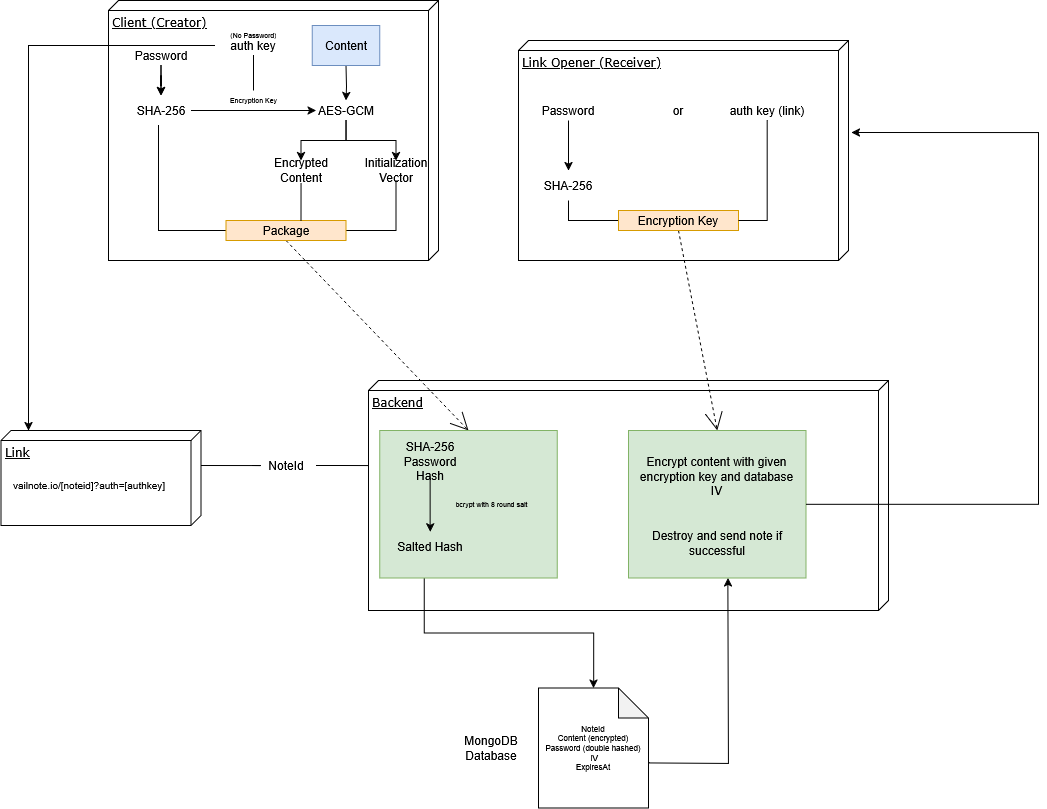

The diagram above was exported from draw.io. Its source (the exported page's mxGraphModel, read from the mxfile embedded in the PNG):
<mxGraphModel dx="1678" dy="916" grid="1" gridSize="10" guides="1" tooltips="1" connect="1" arrows="1" fold="1" page="1" pageScale="1" pageWidth="1100" pageHeight="850" background="none" math="0" shadow="0">
  <root>
    <mxCell id="0" />
    <mxCell id="1" parent="0" />
    <mxCell id="39150e848f15840c-1" value="Client (Creator)" style="verticalAlign=top;align=left;spacingTop=8;spacingLeft=2;spacingRight=12;shape=cube;size=10;direction=south;fontStyle=4;html=1;rounded=0;shadow=0;comic=0;labelBackgroundColor=none;strokeWidth=1;fontFamily=Verdana;fontSize=12" parent="1" vertex="1">
      <mxGeometry x="120" y="30" width="330" height="260" as="geometry" />
    </mxCell>
    <mxCell id="39150e848f15840c-2" value="Link Opener (Receiver)" style="verticalAlign=top;align=left;spacingTop=8;spacingLeft=2;spacingRight=12;shape=cube;size=10;direction=south;fontStyle=4;html=1;rounded=0;shadow=0;comic=0;labelBackgroundColor=none;strokeWidth=1;fontFamily=Verdana;fontSize=12" parent="1" vertex="1">
      <mxGeometry x="530" y="70" width="330" height="220" as="geometry" />
    </mxCell>
    <mxCell id="39150e848f15840c-3" value="Backend" style="verticalAlign=top;align=left;spacingTop=8;spacingLeft=2;spacingRight=12;shape=cube;size=10;direction=south;fontStyle=4;html=1;rounded=0;shadow=0;comic=0;labelBackgroundColor=none;strokeWidth=1;fontFamily=Verdana;fontSize=12" parent="1" vertex="1">
      <mxGeometry x="380" y="410" width="520" height="230" as="geometry" />
    </mxCell>
    <mxCell id="AW0jx4Vi5r5fAiYop6D8-42" style="edgeStyle=orthogonalEdgeStyle;rounded=0;orthogonalLoop=1;jettySize=auto;html=1;exitX=0.25;exitY=1;exitDx=0;exitDy=0;" edge="1" parent="1" source="AW0jx4Vi5r5fAiYop6D8-70" target="AW0jx4Vi5r5fAiYop6D8-41">
      <mxGeometry relative="1" as="geometry">
        <mxPoint x="510.0344827586207" y="520" as="sourcePoint" />
      </mxGeometry>
    </mxCell>
    <mxCell id="39150e848f15840c-11" style="edgeStyle=none;rounded=0;html=1;dashed=1;labelBackgroundColor=none;startArrow=none;startFill=0;startSize=8;endArrow=open;endFill=0;endSize=16;fontFamily=Verdana;fontSize=12;exitX=0.5;exitY=1;exitDx=0;exitDy=0;entryX=0.5;entryY=0;entryDx=0;entryDy=0;" parent="1" source="AW0jx4Vi5r5fAiYop6D8-28" target="AW0jx4Vi5r5fAiYop6D8-70" edge="1">
      <mxGeometry relative="1" as="geometry">
        <mxPoint x="459.78939363424513" y="441.13" as="sourcePoint" />
        <mxPoint x="481.02272727272725" y="459.9999999999999" as="targetPoint" />
        <Array as="points" />
      </mxGeometry>
    </mxCell>
    <mxCell id="39150e848f15840c-12" style="edgeStyle=none;rounded=0;html=1;dashed=1;labelBackgroundColor=none;startArrow=none;startFill=0;startSize=8;endArrow=open;endFill=0;endSize=16;fontFamily=Verdana;fontSize=12;exitX=0.5;exitY=1;exitDx=0;exitDy=0;entryX=0.5;entryY=0;entryDx=0;entryDy=0;" parent="1" source="AW0jx4Vi5r5fAiYop6D8-65" target="AW0jx4Vi5r5fAiYop6D8-76" edge="1">
      <mxGeometry relative="1" as="geometry">
        <mxPoint x="625.4586650519518" y="248.909336501133" as="targetPoint" />
      </mxGeometry>
    </mxCell>
    <mxCell id="AW0jx4Vi5r5fAiYop6D8-14" style="edgeStyle=orthogonalEdgeStyle;rounded=0;orthogonalLoop=1;jettySize=auto;html=1;" edge="1" parent="1" source="AW0jx4Vi5r5fAiYop6D8-7" target="AW0jx4Vi5r5fAiYop6D8-11">
      <mxGeometry relative="1" as="geometry" />
    </mxCell>
    <mxCell id="AW0jx4Vi5r5fAiYop6D8-24" style="edgeStyle=orthogonalEdgeStyle;rounded=0;orthogonalLoop=1;jettySize=auto;html=1;entryX=0;entryY=0.5;entryDx=0;entryDy=0;endArrow=none;startFill=0;" edge="1" parent="1" source="AW0jx4Vi5r5fAiYop6D8-7" target="AW0jx4Vi5r5fAiYop6D8-28">
      <mxGeometry relative="1" as="geometry">
        <mxPoint x="172.51999999999998" y="190" as="targetPoint" />
        <Array as="points">
          <mxPoint x="170" y="260" />
        </Array>
      </mxGeometry>
    </mxCell>
    <mxCell id="AW0jx4Vi5r5fAiYop6D8-7" value="SHA-256" style="text;html=1;align=center;verticalAlign=middle;whiteSpace=wrap;rounded=0;" vertex="1" parent="1">
      <mxGeometry x="142.5" y="125" width="60" height="30" as="geometry" />
    </mxCell>
    <mxCell id="AW0jx4Vi5r5fAiYop6D8-8" value="Encryption Key" style="text;html=1;align=center;verticalAlign=middle;whiteSpace=wrap;rounded=0;fontSize=7;" vertex="1" parent="1">
      <mxGeometry x="212.5" y="120" width="105" height="20" as="geometry" />
    </mxCell>
    <mxCell id="AW0jx4Vi5r5fAiYop6D8-23" style="edgeStyle=orthogonalEdgeStyle;rounded=0;orthogonalLoop=1;jettySize=auto;html=1;" edge="1" parent="1" source="AW0jx4Vi5r5fAiYop6D8-10" target="AW0jx4Vi5r5fAiYop6D8-7">
      <mxGeometry relative="1" as="geometry" />
    </mxCell>
    <mxCell id="AW0jx4Vi5r5fAiYop6D8-25" style="edgeStyle=orthogonalEdgeStyle;rounded=0;orthogonalLoop=1;jettySize=auto;html=1;entryX=0.5;entryY=0;entryDx=0;entryDy=0;" edge="1" parent="1" source="AW0jx4Vi5r5fAiYop6D8-10" target="AW0jx4Vi5r5fAiYop6D8-7">
      <mxGeometry relative="1" as="geometry" />
    </mxCell>
    <mxCell id="AW0jx4Vi5r5fAiYop6D8-10" value="Password" style="text;html=1;align=center;verticalAlign=middle;whiteSpace=wrap;rounded=0;" vertex="1" parent="1">
      <mxGeometry x="152.5" y="75" width="40" height="20" as="geometry" />
    </mxCell>
    <mxCell id="AW0jx4Vi5r5fAiYop6D8-18" style="edgeStyle=orthogonalEdgeStyle;rounded=0;orthogonalLoop=1;jettySize=auto;html=1;entryX=0.5;entryY=0;entryDx=0;entryDy=0;" edge="1" parent="1" source="AW0jx4Vi5r5fAiYop6D8-11" target="AW0jx4Vi5r5fAiYop6D8-16">
      <mxGeometry relative="1" as="geometry" />
    </mxCell>
    <mxCell id="AW0jx4Vi5r5fAiYop6D8-19" style="edgeStyle=orthogonalEdgeStyle;rounded=0;orthogonalLoop=1;jettySize=auto;html=1;entryX=0.5;entryY=0;entryDx=0;entryDy=0;" edge="1" parent="1" source="AW0jx4Vi5r5fAiYop6D8-11" target="AW0jx4Vi5r5fAiYop6D8-13">
      <mxGeometry relative="1" as="geometry" />
    </mxCell>
    <mxCell id="AW0jx4Vi5r5fAiYop6D8-11" value="AES-GCM" style="text;html=1;align=center;verticalAlign=middle;whiteSpace=wrap;rounded=0;" vertex="1" parent="1">
      <mxGeometry x="327.5" y="130" width="60" height="20" as="geometry" />
    </mxCell>
    <mxCell id="AW0jx4Vi5r5fAiYop6D8-13" value="Encrypted Content" style="text;html=1;align=center;verticalAlign=middle;whiteSpace=wrap;rounded=0;" vertex="1" parent="1">
      <mxGeometry x="292.5" y="190" width="40" height="20" as="geometry" />
    </mxCell>
    <mxCell id="AW0jx4Vi5r5fAiYop6D8-33" style="edgeStyle=orthogonalEdgeStyle;rounded=0;orthogonalLoop=1;jettySize=auto;html=1;entryX=1;entryY=0.5;entryDx=0;entryDy=0;endArrow=none;startFill=0;exitX=0.5;exitY=1;exitDx=0;exitDy=0;" edge="1" parent="1" source="AW0jx4Vi5r5fAiYop6D8-16" target="AW0jx4Vi5r5fAiYop6D8-28">
      <mxGeometry relative="1" as="geometry" />
    </mxCell>
    <mxCell id="AW0jx4Vi5r5fAiYop6D8-16" value="Initialization Vector" style="text;html=1;align=center;verticalAlign=middle;whiteSpace=wrap;rounded=0;" vertex="1" parent="1">
      <mxGeometry x="387.5" y="190" width="40" height="20" as="geometry" />
    </mxCell>
    <mxCell id="AW0jx4Vi5r5fAiYop6D8-26" style="edgeStyle=orthogonalEdgeStyle;rounded=0;orthogonalLoop=1;jettySize=auto;html=1;" edge="1" parent="1" target="AW0jx4Vi5r5fAiYop6D8-11">
      <mxGeometry relative="1" as="geometry">
        <mxPoint x="357.5" y="95" as="sourcePoint" />
      </mxGeometry>
    </mxCell>
    <mxCell id="AW0jx4Vi5r5fAiYop6D8-28" value="Package" style="rounded=0;whiteSpace=wrap;html=1;fillColor=#ffe6cc;strokeColor=#d79b00;" vertex="1" parent="1">
      <mxGeometry x="237.5" y="250" width="120" height="20" as="geometry" />
    </mxCell>
    <mxCell id="AW0jx4Vi5r5fAiYop6D8-32" style="edgeStyle=orthogonalEdgeStyle;rounded=0;orthogonalLoop=1;jettySize=auto;html=1;entryX=0.625;entryY=0.021;entryDx=0;entryDy=0;entryPerimeter=0;endArrow=none;startFill=0;exitX=0.501;exitY=1.125;exitDx=0;exitDy=0;exitPerimeter=0;" edge="1" parent="1" source="AW0jx4Vi5r5fAiYop6D8-13" target="AW0jx4Vi5r5fAiYop6D8-28">
      <mxGeometry relative="1" as="geometry" />
    </mxCell>
    <mxCell id="AW0jx4Vi5r5fAiYop6D8-36" style="edgeStyle=orthogonalEdgeStyle;rounded=0;orthogonalLoop=1;jettySize=auto;html=1;endArrow=none;startFill=0;" edge="1" parent="1" source="AW0jx4Vi5r5fAiYop6D8-34" target="AW0jx4Vi5r5fAiYop6D8-8">
      <mxGeometry relative="1" as="geometry" />
    </mxCell>
    <mxCell id="AW0jx4Vi5r5fAiYop6D8-48" style="edgeStyle=orthogonalEdgeStyle;rounded=0;orthogonalLoop=1;jettySize=auto;html=1;" edge="1" parent="1" source="AW0jx4Vi5r5fAiYop6D8-34" target="AW0jx4Vi5r5fAiYop6D8-44">
      <mxGeometry relative="1" as="geometry">
        <Array as="points">
          <mxPoint x="40" y="75" />
        </Array>
      </mxGeometry>
    </mxCell>
    <mxCell id="AW0jx4Vi5r5fAiYop6D8-34" value="auth key" style="text;html=1;align=center;verticalAlign=middle;whiteSpace=wrap;rounded=0;" vertex="1" parent="1">
      <mxGeometry x="226.25" y="65" width="77.5" height="20" as="geometry" />
    </mxCell>
    <mxCell id="AW0jx4Vi5r5fAiYop6D8-35" value="Content" style="rounded=0;whiteSpace=wrap;html=1;fillColor=#dae8fc;strokeColor=#6c8ebf;" vertex="1" parent="1">
      <mxGeometry x="323.75" y="55" width="67.5" height="40" as="geometry" />
    </mxCell>
    <mxCell id="AW0jx4Vi5r5fAiYop6D8-37" value="(No Password)" style="text;html=1;align=center;verticalAlign=middle;whiteSpace=wrap;rounded=0;fontSize=7;" vertex="1" parent="1">
      <mxGeometry x="212.5" y="55" width="105" height="20" as="geometry" />
    </mxCell>
    <mxCell id="AW0jx4Vi5r5fAiYop6D8-83" style="edgeStyle=orthogonalEdgeStyle;rounded=0;orthogonalLoop=1;jettySize=auto;html=1;entryX=0.931;entryY=0.979;entryDx=0;entryDy=0;entryPerimeter=0;exitX=1.01;exitY=0.563;exitDx=0;exitDy=0;exitPerimeter=0;" edge="1" parent="1">
      <mxGeometry relative="1" as="geometry">
        <mxPoint x="660.5799999999999" y="792.56" as="sourcePoint" />
        <mxPoint x="739.4525000000001" y="607.5024999999999" as="targetPoint" />
      </mxGeometry>
    </mxCell>
    <mxCell id="AW0jx4Vi5r5fAiYop6D8-41" value="&lt;div&gt;NoteId&lt;/div&gt;&lt;div&gt;Content (encrypted) Password (double hashed)&lt;/div&gt;&lt;div&gt;&amp;nbsp;IV&lt;/div&gt;&lt;div&gt;ExpiresAt&lt;/div&gt;" style="shape=note;whiteSpace=wrap;html=1;backgroundOutline=1;darkOpacity=0.05;fontSize=8;" vertex="1" parent="1">
      <mxGeometry x="550" y="717.5" width="110" height="120" as="geometry" />
    </mxCell>
    <mxCell id="AW0jx4Vi5r5fAiYop6D8-44" value="Link" style="verticalAlign=top;align=left;spacingTop=8;spacingLeft=2;spacingRight=12;shape=cube;size=10;direction=south;fontStyle=4;html=1;rounded=0;shadow=0;comic=0;labelBackgroundColor=none;strokeWidth=1;fontFamily=Verdana;fontSize=12" vertex="1" parent="1">
      <mxGeometry x="12.5" y="460" width="200" height="95" as="geometry" />
    </mxCell>
    <mxCell id="AW0jx4Vi5r5fAiYop6D8-45" style="edgeStyle=orthogonalEdgeStyle;rounded=0;orthogonalLoop=1;jettySize=auto;html=1;entryX=0;entryY=0;entryDx=42.5;entryDy=0;entryPerimeter=0;endArrow=none;startFill=0;" edge="1" parent="1">
      <mxGeometry relative="1" as="geometry">
        <mxPoint x="263.75" y="494.9" as="sourcePoint" />
        <mxPoint x="212.5" y="494.9" as="targetPoint" />
        <Array as="points">
          <mxPoint x="272" y="495.4" />
        </Array>
      </mxGeometry>
    </mxCell>
    <mxCell id="AW0jx4Vi5r5fAiYop6D8-47" value="NoteId" style="text;html=1;align=center;verticalAlign=middle;whiteSpace=wrap;rounded=0;" vertex="1" parent="1">
      <mxGeometry x="267.5" y="480" width="60" height="30" as="geometry" />
    </mxCell>
    <mxCell id="AW0jx4Vi5r5fAiYop6D8-49" value="vailnote.io/[noteid]?auth=[authkey]" style="text;html=1;align=center;verticalAlign=middle;whiteSpace=wrap;rounded=0;fontSize=10;" vertex="1" parent="1">
      <mxGeometry x="12.5" y="500" width="176.25" height="30" as="geometry" />
    </mxCell>
    <mxCell id="AW0jx4Vi5r5fAiYop6D8-64" style="edgeStyle=orthogonalEdgeStyle;rounded=0;orthogonalLoop=1;jettySize=auto;html=1;" edge="1" parent="1" source="AW0jx4Vi5r5fAiYop6D8-60" target="AW0jx4Vi5r5fAiYop6D8-63">
      <mxGeometry relative="1" as="geometry" />
    </mxCell>
    <mxCell id="AW0jx4Vi5r5fAiYop6D8-60" value="Password" style="text;html=1;align=center;verticalAlign=middle;whiteSpace=wrap;rounded=0;" vertex="1" parent="1">
      <mxGeometry x="560" y="130" width="40" height="20" as="geometry" />
    </mxCell>
    <mxCell id="AW0jx4Vi5r5fAiYop6D8-61" value="auth key (link)" style="text;html=1;align=center;verticalAlign=middle;whiteSpace=wrap;rounded=0;" vertex="1" parent="1">
      <mxGeometry x="740" y="130" width="77.5" height="20" as="geometry" />
    </mxCell>
    <mxCell id="AW0jx4Vi5r5fAiYop6D8-63" value="SHA-256" style="text;html=1;align=center;verticalAlign=middle;whiteSpace=wrap;rounded=0;" vertex="1" parent="1">
      <mxGeometry x="550" y="200" width="60" height="30" as="geometry" />
    </mxCell>
    <mxCell id="AW0jx4Vi5r5fAiYop6D8-69" style="edgeStyle=orthogonalEdgeStyle;rounded=0;orthogonalLoop=1;jettySize=auto;html=1;entryX=0.5;entryY=1;entryDx=0;entryDy=0;endArrow=none;startFill=0;" edge="1" parent="1" source="AW0jx4Vi5r5fAiYop6D8-65" target="AW0jx4Vi5r5fAiYop6D8-63">
      <mxGeometry relative="1" as="geometry" />
    </mxCell>
    <mxCell id="AW0jx4Vi5r5fAiYop6D8-65" value="Encryption Key" style="rounded=0;whiteSpace=wrap;html=1;fillColor=#ffe6cc;strokeColor=#d79b00;" vertex="1" parent="1">
      <mxGeometry x="630" y="240" width="120" height="20" as="geometry" />
    </mxCell>
    <mxCell id="AW0jx4Vi5r5fAiYop6D8-66" value="or" style="text;html=1;align=center;verticalAlign=middle;whiteSpace=wrap;rounded=0;" vertex="1" parent="1">
      <mxGeometry x="670" y="130" width="40" height="20" as="geometry" />
    </mxCell>
    <mxCell id="AW0jx4Vi5r5fAiYop6D8-67" style="edgeStyle=orthogonalEdgeStyle;rounded=0;orthogonalLoop=1;jettySize=auto;html=1;entryX=1;entryY=0.5;entryDx=0;entryDy=0;endArrow=none;startFill=0;" edge="1" parent="1" source="AW0jx4Vi5r5fAiYop6D8-61" target="AW0jx4Vi5r5fAiYop6D8-65">
      <mxGeometry relative="1" as="geometry">
        <Array as="points">
          <mxPoint x="779" y="250" />
          <mxPoint x="750" y="250" />
        </Array>
      </mxGeometry>
    </mxCell>
    <mxCell id="AW0jx4Vi5r5fAiYop6D8-70" value="" style="rounded=0;whiteSpace=wrap;html=1;fillColor=#d5e8d4;strokeColor=#82b366;" vertex="1" parent="1">
      <mxGeometry x="391.25" y="460" width="177.5" height="147.5" as="geometry" />
    </mxCell>
    <mxCell id="AW0jx4Vi5r5fAiYop6D8-71" style="edgeStyle=orthogonalEdgeStyle;rounded=0;orthogonalLoop=1;jettySize=auto;html=1;" edge="1" parent="1" source="AW0jx4Vi5r5fAiYop6D8-72" target="AW0jx4Vi5r5fAiYop6D8-73">
      <mxGeometry relative="1" as="geometry" />
    </mxCell>
    <mxCell id="AW0jx4Vi5r5fAiYop6D8-72" value="SHA-256 Password Hash" style="text;html=1;align=center;verticalAlign=middle;whiteSpace=wrap;rounded=0;" vertex="1" parent="1">
      <mxGeometry x="406.63" y="476.25" width="70" height="30" as="geometry" />
    </mxCell>
    <mxCell id="AW0jx4Vi5r5fAiYop6D8-73" value="Salted Hash" style="text;html=1;align=center;verticalAlign=middle;whiteSpace=wrap;rounded=0;" vertex="1" parent="1">
      <mxGeometry x="406.63" y="561.25" width="70" height="30" as="geometry" />
    </mxCell>
    <mxCell id="AW0jx4Vi5r5fAiYop6D8-74" value="bcrypt with 8 round salt" style="text;html=1;align=center;verticalAlign=middle;whiteSpace=wrap;rounded=0;fontSize=7;" vertex="1" parent="1">
      <mxGeometry x="450.88" y="523.75" width="105" height="20" as="geometry" />
    </mxCell>
    <mxCell id="AW0jx4Vi5r5fAiYop6D8-75" style="edgeStyle=orthogonalEdgeStyle;rounded=0;orthogonalLoop=1;jettySize=auto;html=1;entryX=0.37;entryY=1;entryDx=0;entryDy=0;entryPerimeter=0;endArrow=none;startFill=0;" edge="1" parent="1" source="AW0jx4Vi5r5fAiYop6D8-47" target="39150e848f15840c-3">
      <mxGeometry relative="1" as="geometry" />
    </mxCell>
    <mxCell id="AW0jx4Vi5r5fAiYop6D8-76" value="" style="rounded=0;whiteSpace=wrap;html=1;fillColor=#d5e8d4;strokeColor=#82b366;" vertex="1" parent="1">
      <mxGeometry x="640" y="460" width="177.5" height="147.5" as="geometry" />
    </mxCell>
    <mxCell id="AW0jx4Vi5r5fAiYop6D8-77" value="Encrypt content with given encryption key and database IV" style="text;html=1;align=center;verticalAlign=middle;whiteSpace=wrap;rounded=0;" vertex="1" parent="1">
      <mxGeometry x="648.25" y="458" width="161" height="97" as="geometry" />
    </mxCell>
    <mxCell id="AW0jx4Vi5r5fAiYop6D8-81" value="Destroy and send note if successful" style="text;html=1;align=center;verticalAlign=middle;whiteSpace=wrap;rounded=0;" vertex="1" parent="1">
      <mxGeometry x="658.75" y="538.75" width="140" height="68.75" as="geometry" />
    </mxCell>
    <mxCell id="AW0jx4Vi5r5fAiYop6D8-82" style="edgeStyle=orthogonalEdgeStyle;rounded=0;orthogonalLoop=1;jettySize=auto;html=1;exitX=1;exitY=0.5;exitDx=0;exitDy=0;entryX=0.418;entryY=-0.009;entryDx=0;entryDy=0;entryPerimeter=0;" edge="1" parent="1" source="AW0jx4Vi5r5fAiYop6D8-76" target="39150e848f15840c-2">
      <mxGeometry relative="1" as="geometry">
        <Array as="points">
          <mxPoint x="1050" y="534" />
          <mxPoint x="1050" y="162" />
        </Array>
      </mxGeometry>
    </mxCell>
    <mxCell id="AW0jx4Vi5r5fAiYop6D8-84" value="MongoDB Database" style="text;html=1;align=center;verticalAlign=middle;whiteSpace=wrap;rounded=0;" vertex="1" parent="1">
      <mxGeometry x="473.38" y="762.5" width="60" height="30" as="geometry" />
    </mxCell>
  </root>
</mxGraphModel>